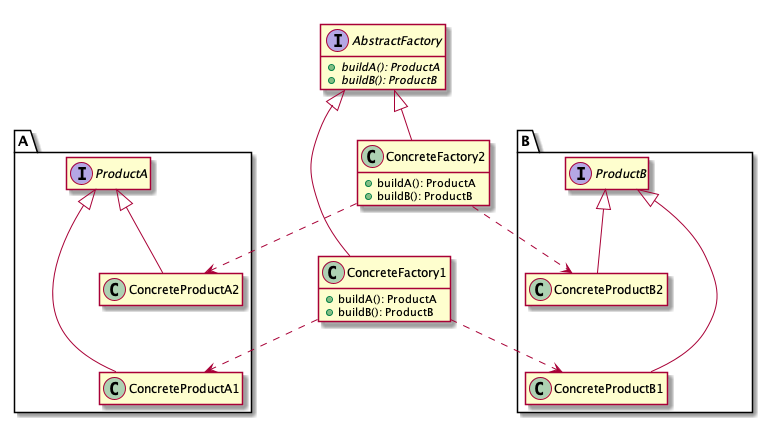

The diagram above was rendered by PlantUML. Its source (embedded in the PNG):
@startuml

skinparam nodesep 75
skinparam ranksep 50
hide empty members

together {
  interface AbstractFactory {
    + {abstract} buildA(): ProductA
    + {abstract} buildB(): ProductB
  }

  class ConcreteFactory1 {
    + buildA(): ProductA
    + buildB(): ProductB
  }

  class ConcreteFactory2 {
    + buildA(): ProductA
    + buildB(): ProductB
  }
}

AbstractFactory <|-- ConcreteFactory1
AbstractFactory <|-- ConcreteFactory2

package A {

interface ProductA
class ConcreteProductA1
class ConcreteProductA2

ConcreteProductA2 .[hidden]. ConcreteProductA1

ProductA <|-- ConcreteProductA1
ProductA <|-- ConcreteProductA2

}

package B {

interface ProductB
class ConcreteProductB1
class ConcreteProductB2

ConcreteProductB2 .[hidden]. ConcreteProductB1

ProductB <|-- ConcreteProductB1
ProductB <|-- ConcreteProductB2

}

ConcreteFactory2 .[hidden]. ConcreteFactory1

ConcreteFactory1 .> ConcreteProductA1
ConcreteFactory2 ..> ConcreteProductA2
ConcreteFactory1 .> ConcreteProductB1
ConcreteFactory2 ..> ConcreteProductB2

@enduml